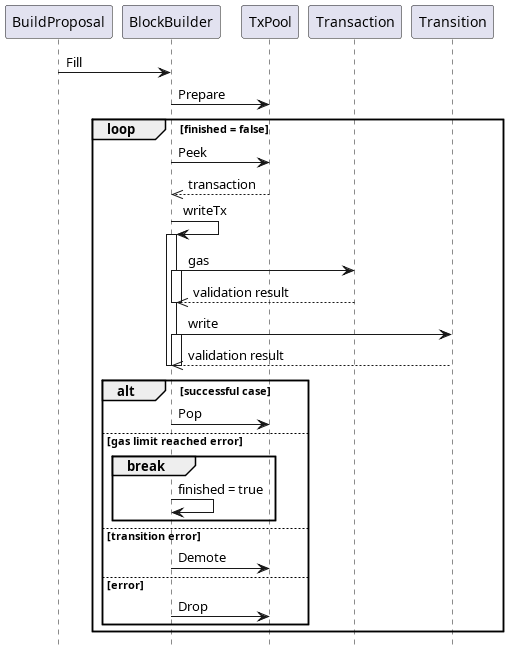

The diagram above was rendered by PlantUML. Its source (embedded in the PNG):
@startuml
hide footbox

BuildProposal -> BlockBuilder: Fill
BlockBuilder -> TxPool: Prepare
    loop finished = false
        BlockBuilder -> TxPool: Peek
        BlockBuilder <<-- TxPool: transaction

        BlockBuilder -> BlockBuilder: writeTx
        activate BlockBuilder
        BlockBuilder -> Transaction: gas
        activate BlockBuilder
        BlockBuilder <<-- Transaction: validation result
        deactivate BlockBuilder
        BlockBuilder -> Transition: write
        activate BlockBuilder
        BlockBuilder <<-- Transition: validation result
        deactivate BlockBuilder
        deactivate BlockBuilder

        alt successful case

            BlockBuilder -> TxPool: Pop

        else gas limit reached error

            break
                BlockBuilder -> BlockBuilder : finished = true
            end
        

        else transition error

            BlockBuilder -> TxPool: Demote
        else error

            BlockBuilder -> TxPool: Drop
        end

       

    end



@enduml